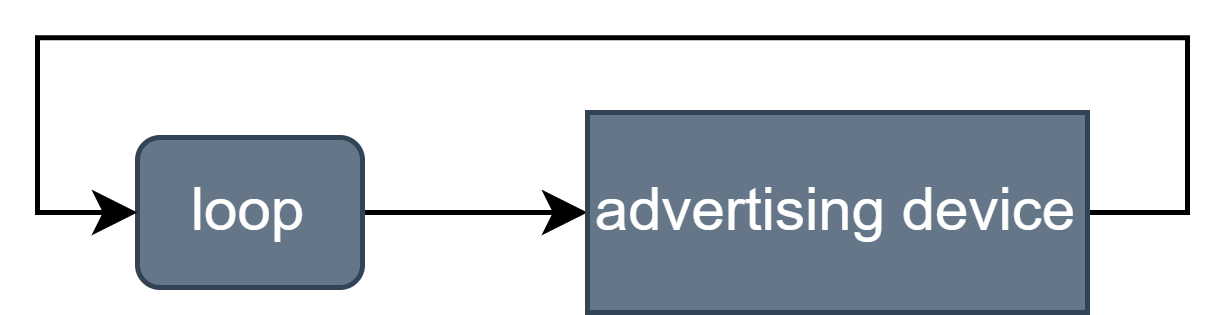

The diagram above was exported from draw.io. Its source (the exported page's mxGraphModel, read from the mxfile embedded in the PNG):
<mxGraphModel dx="684" dy="405" grid="1" gridSize="10" guides="1" tooltips="1" connect="1" arrows="1" fold="1" page="1" pageScale="1" pageWidth="827" pageHeight="1169" math="0" shadow="0">
  <root>
    <mxCell id="0" />
    <mxCell id="1" parent="0" />
    <mxCell id="IuF1kmcCEbTHSTwxwcGu-270" style="edgeStyle=orthogonalEdgeStyle;rounded=0;orthogonalLoop=1;jettySize=auto;html=1;" edge="1" parent="1" source="IuF1kmcCEbTHSTwxwcGu-254" target="IuF1kmcCEbTHSTwxwcGu-266">
      <mxGeometry relative="1" as="geometry" />
    </mxCell>
    <mxCell id="IuF1kmcCEbTHSTwxwcGu-254" value="loop" style="rounded=1;whiteSpace=wrap;html=1;fillColor=#647687;fontColor=#ffffff;strokeColor=#314354;" vertex="1" parent="1">
      <mxGeometry x="290" y="50" width="45" height="30" as="geometry" />
    </mxCell>
    <mxCell id="IuF1kmcCEbTHSTwxwcGu-271" style="edgeStyle=orthogonalEdgeStyle;rounded=0;orthogonalLoop=1;jettySize=auto;html=1;entryX=0;entryY=0.5;entryDx=0;entryDy=0;" edge="1" parent="1" source="IuF1kmcCEbTHSTwxwcGu-266" target="IuF1kmcCEbTHSTwxwcGu-254">
      <mxGeometry relative="1" as="geometry">
        <Array as="points">
          <mxPoint x="500" y="65" />
          <mxPoint x="500" y="30" />
          <mxPoint x="270" y="30" />
          <mxPoint x="270" y="65" />
        </Array>
      </mxGeometry>
    </mxCell>
    <mxCell id="IuF1kmcCEbTHSTwxwcGu-266" value="advertising device" style="rounded=0;whiteSpace=wrap;html=1;fillColor=#647687;fontColor=#ffffff;strokeColor=#314354;" vertex="1" parent="1">
      <mxGeometry x="380" y="45" width="100" height="40" as="geometry" />
    </mxCell>
  </root>
</mxGraphModel>